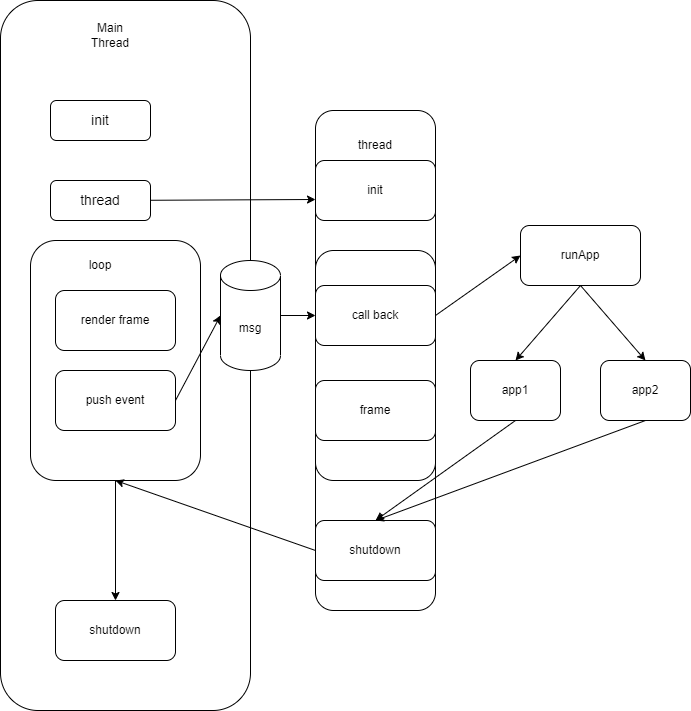

The diagram above was exported from draw.io. Its source (the exported page's mxGraphModel, read from the mxfile embedded in the PNG):
<mxGraphModel dx="1643" dy="886" grid="1" gridSize="10" guides="1" tooltips="1" connect="1" arrows="1" fold="1" page="1" pageScale="1" pageWidth="850" pageHeight="1100" math="0" shadow="0">
  <root>
    <mxCell id="0" />
    <mxCell id="1" parent="0" />
    <mxCell id="5" value="" style="rounded=1;whiteSpace=wrap;html=1;" parent="1" vertex="1">
      <mxGeometry x="50" y="120" width="250" height="710" as="geometry" />
    </mxCell>
    <mxCell id="17" value="&lt;font style=&quot;font-size: 14px;&quot;&gt;init&lt;/font&gt;" style="rounded=1;whiteSpace=wrap;html=1;" parent="1" vertex="1">
      <mxGeometry x="100" y="220" width="100" height="40" as="geometry" />
    </mxCell>
    <mxCell id="18" value="&lt;font style=&quot;font-size: 14px;&quot;&gt;thread&lt;/font&gt;" style="rounded=1;whiteSpace=wrap;html=1;" parent="1" vertex="1">
      <mxGeometry x="100" y="300" width="100" height="40" as="geometry" />
    </mxCell>
    <mxCell id="19" value="" style="rounded=1;whiteSpace=wrap;html=1;" vertex="1" parent="1">
      <mxGeometry x="80" y="360" width="170" height="240" as="geometry" />
    </mxCell>
    <mxCell id="21" value="Main Thread" style="text;html=1;strokeColor=none;fillColor=none;align=center;verticalAlign=middle;whiteSpace=wrap;rounded=0;" vertex="1" parent="1">
      <mxGeometry x="130" y="140" width="60" height="30" as="geometry" />
    </mxCell>
    <mxCell id="23" value="loop" style="text;html=1;strokeColor=none;fillColor=none;align=center;verticalAlign=middle;whiteSpace=wrap;rounded=0;" vertex="1" parent="1">
      <mxGeometry x="120" y="370" width="60" height="30" as="geometry" />
    </mxCell>
    <mxCell id="24" value="render frame" style="rounded=1;whiteSpace=wrap;html=1;" vertex="1" parent="1">
      <mxGeometry x="105" y="410" width="120" height="60" as="geometry" />
    </mxCell>
    <mxCell id="25" value="push event" style="rounded=1;whiteSpace=wrap;html=1;" vertex="1" parent="1">
      <mxGeometry x="105" y="490" width="120" height="60" as="geometry" />
    </mxCell>
    <mxCell id="26" value="msg" style="shape=cylinder3;whiteSpace=wrap;html=1;boundedLbl=1;backgroundOutline=1;size=15;" vertex="1" parent="1">
      <mxGeometry x="270" y="380" width="60" height="110" as="geometry" />
    </mxCell>
    <mxCell id="27" value="" style="rounded=1;whiteSpace=wrap;html=1;" vertex="1" parent="1">
      <mxGeometry x="365" y="230" width="120" height="500" as="geometry" />
    </mxCell>
    <mxCell id="28" value="shutdown" style="rounded=1;whiteSpace=wrap;html=1;" vertex="1" parent="1">
      <mxGeometry x="105" y="720" width="120" height="60" as="geometry" />
    </mxCell>
    <mxCell id="30" value="" style="endArrow=classic;html=1;exitX=1;exitY=0.5;exitDx=0;exitDy=0;entryX=0;entryY=0.5;entryDx=0;entryDy=0;entryPerimeter=0;" edge="1" parent="1" source="25" target="26">
      <mxGeometry width="50" height="50" relative="1" as="geometry">
        <mxPoint x="250" y="525" as="sourcePoint" />
        <mxPoint x="310" y="480" as="targetPoint" />
      </mxGeometry>
    </mxCell>
    <mxCell id="31" value="thread" style="text;html=1;strokeColor=none;fillColor=none;align=center;verticalAlign=middle;whiteSpace=wrap;rounded=0;" vertex="1" parent="1">
      <mxGeometry x="395" y="250" width="60" height="30" as="geometry" />
    </mxCell>
    <mxCell id="32" value="init" style="rounded=1;whiteSpace=wrap;html=1;" vertex="1" parent="1">
      <mxGeometry x="365" y="280" width="120" height="60" as="geometry" />
    </mxCell>
    <mxCell id="33" value="" style="endArrow=classic;html=1;entryX=0;entryY=0.65;entryDx=0;entryDy=0;entryPerimeter=0;" edge="1" parent="1" source="18" target="32">
      <mxGeometry width="50" height="50" relative="1" as="geometry">
        <mxPoint x="300" y="350" as="sourcePoint" />
        <mxPoint x="350" y="300" as="targetPoint" />
      </mxGeometry>
    </mxCell>
    <mxCell id="35" value="" style="rounded=1;whiteSpace=wrap;html=1;" vertex="1" parent="1">
      <mxGeometry x="365" y="370" width="120" height="230" as="geometry" />
    </mxCell>
    <mxCell id="36" value="" style="endArrow=classic;html=1;entryX=0.5;entryY=0;entryDx=0;entryDy=0;exitX=0.5;exitY=1;exitDx=0;exitDy=0;" edge="1" parent="1" source="19" target="28">
      <mxGeometry width="50" height="50" relative="1" as="geometry">
        <mxPoint x="140" y="680" as="sourcePoint" />
        <mxPoint x="190" y="630" as="targetPoint" />
      </mxGeometry>
    </mxCell>
    <mxCell id="37" value="call back" style="rounded=1;whiteSpace=wrap;html=1;" vertex="1" parent="1">
      <mxGeometry x="365" y="405" width="120" height="60" as="geometry" />
    </mxCell>
    <mxCell id="38" value="" style="endArrow=classic;html=1;entryX=0;entryY=0.5;entryDx=0;entryDy=0;exitX=1;exitY=0.5;exitDx=0;exitDy=0;exitPerimeter=0;" edge="1" parent="1" source="26" target="37">
      <mxGeometry width="50" height="50" relative="1" as="geometry">
        <mxPoint x="400" y="460" as="sourcePoint" />
        <mxPoint x="450" y="410" as="targetPoint" />
      </mxGeometry>
    </mxCell>
    <mxCell id="39" value="frame" style="rounded=1;whiteSpace=wrap;html=1;" vertex="1" parent="1">
      <mxGeometry x="365" y="500" width="120" height="60" as="geometry" />
    </mxCell>
    <mxCell id="40" value="shutdown" style="rounded=1;whiteSpace=wrap;html=1;" vertex="1" parent="1">
      <mxGeometry x="365" y="640" width="120" height="60" as="geometry" />
    </mxCell>
    <mxCell id="41" value="" style="endArrow=classic;html=1;exitX=0;exitY=0.5;exitDx=0;exitDy=0;entryX=0.5;entryY=1;entryDx=0;entryDy=0;" edge="1" parent="1" source="40" target="19">
      <mxGeometry width="50" height="50" relative="1" as="geometry">
        <mxPoint x="400" y="460" as="sourcePoint" />
        <mxPoint x="450" y="410" as="targetPoint" />
      </mxGeometry>
    </mxCell>
    <mxCell id="46" value="app1" style="rounded=1;whiteSpace=wrap;html=1;" vertex="1" parent="1">
      <mxGeometry x="520" y="480" width="90" height="60" as="geometry" />
    </mxCell>
    <mxCell id="47" value="app2" style="rounded=1;whiteSpace=wrap;html=1;" vertex="1" parent="1">
      <mxGeometry x="650" y="480" width="90" height="60" as="geometry" />
    </mxCell>
    <mxCell id="48" value="runApp" style="rounded=1;whiteSpace=wrap;html=1;" vertex="1" parent="1">
      <mxGeometry x="570" y="345" width="120" height="60" as="geometry" />
    </mxCell>
    <mxCell id="49" value="" style="endArrow=classic;html=1;entryX=0;entryY=0.5;entryDx=0;entryDy=0;exitX=1;exitY=0.5;exitDx=0;exitDy=0;" edge="1" parent="1" source="37" target="48">
      <mxGeometry width="50" height="50" relative="1" as="geometry">
        <mxPoint x="400" y="460" as="sourcePoint" />
        <mxPoint x="450" y="410" as="targetPoint" />
      </mxGeometry>
    </mxCell>
    <mxCell id="50" value="" style="endArrow=classic;html=1;entryX=0.5;entryY=0;entryDx=0;entryDy=0;exitX=0.5;exitY=1;exitDx=0;exitDy=0;" edge="1" parent="1" source="48" target="46">
      <mxGeometry width="50" height="50" relative="1" as="geometry">
        <mxPoint x="400" y="460" as="sourcePoint" />
        <mxPoint x="450" y="410" as="targetPoint" />
      </mxGeometry>
    </mxCell>
    <mxCell id="51" value="" style="endArrow=classic;html=1;exitX=0.5;exitY=1;exitDx=0;exitDy=0;entryX=0.5;entryY=0;entryDx=0;entryDy=0;" edge="1" parent="1" source="48" target="47">
      <mxGeometry width="50" height="50" relative="1" as="geometry">
        <mxPoint x="400" y="460" as="sourcePoint" />
        <mxPoint x="450" y="410" as="targetPoint" />
      </mxGeometry>
    </mxCell>
    <mxCell id="52" value="" style="endArrow=classic;html=1;exitX=0.5;exitY=1;exitDx=0;exitDy=0;entryX=0.5;entryY=0;entryDx=0;entryDy=0;" edge="1" parent="1" source="46" target="40">
      <mxGeometry width="50" height="50" relative="1" as="geometry">
        <mxPoint x="400" y="460" as="sourcePoint" />
        <mxPoint x="450" y="410" as="targetPoint" />
      </mxGeometry>
    </mxCell>
    <mxCell id="53" value="" style="endArrow=classic;html=1;exitX=0.5;exitY=1;exitDx=0;exitDy=0;entryX=0.5;entryY=0;entryDx=0;entryDy=0;" edge="1" parent="1" source="47" target="40">
      <mxGeometry width="50" height="50" relative="1" as="geometry">
        <mxPoint x="575" y="550" as="sourcePoint" />
        <mxPoint x="435" y="650" as="targetPoint" />
      </mxGeometry>
    </mxCell>
  </root>
</mxGraphModel>